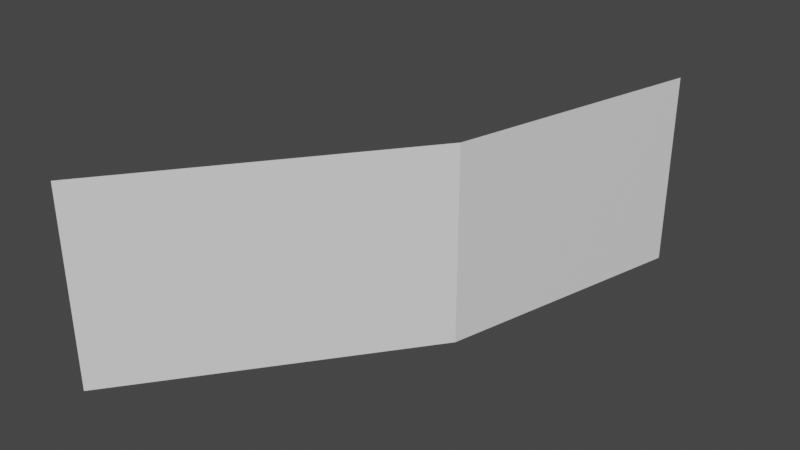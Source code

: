 # Source: Mod_Cliff_LargeRound.blend  (saved by Blender 2.80.75; exported with 4.5.12 LTS)
import bpy
from mathutils import Matrix  # noqa: F401  (used for matrix-valued properties, if any)

bpy.ops.wm.read_factory_settings(use_empty=True)
scene = bpy.context.scene
scene.name = 'Scene'

# ---- collections
col_collection = bpy.data.collections.new('Collection'); scene.collection.children.link(col_collection)

# ---- materials (node trees are filled in below, after node groups)
mat_material = bpy.data.materials.new('Material')
mat_material.alpha_threshold = 0.0
mat_material.use_transparent_shadow = False
mat_material.line_color = (0.0, 0.0, 0.0, 1.0)

# ---- material node trees
mat_material.use_nodes = True; mat_material.node_tree.nodes.clear()
_N = mat_material.node_tree.nodes; _L = mat_material.node_tree.links
n0 = _N.new('ShaderNodeOutputMaterial'); n0.name = 'Material Output'; n0.location = (300, 300)
n1 = _N.new('ShaderNodeBsdfPrincipled'); n1.name = 'Principled BSDF'; n1.location = (10, 300)
n1.distribution = 'GGX'
n1.subsurface_method = 'BURLEY'
n1.inputs[2].default_value = 0.4
n1.inputs[3].default_value = 1.45
n1.inputs[27].default_value = (0.0, 0.0, 0.0, 1.0)
n1.inputs[28].default_value = 1.0
_L.new(n1.outputs[0], n0.inputs[0])
n0.is_active_output = True

# ---- world
world_world = bpy.data.worlds.new('World'); scene.world = world_world
world_world.use_nodes = True; world_world.node_tree.nodes.clear()
_N = world_world.node_tree.nodes; _L = world_world.node_tree.links
n0 = _N.new('ShaderNodeOutputWorld'); n0.name = 'World Output'; n0.location = (300, 300)
n1 = _N.new('ShaderNodeBackground'); n1.name = 'Background'; n1.location = (10, 300)
n1.inputs[0].default_value = (0.05088, 0.05088, 0.05088, 1.0)
_L.new(n1.outputs[0], n0.inputs[0])
n0.is_active_output = True
world_world.color = (0.05088, 0.05088, 0.05088)
world_world.use_sun_shadow = False
world_world.sun_shadow_jitter_overblur = 0.0

# ---- meshes
me_cube = bpy.data.meshes.new('Cube')
me_cube.from_pydata([(-0.5, -0.5, 0.0), (-0.5, -0.5, 0.75), (0.5, 1.5, 0.75), (0.5, 1.5, 0.0), (0.25, 0.5, 3.725e-09), (0.25, 0.5, 0.75)], [], [(5, 4, 3, 2), (0, 4, 5, 1)])
_uv = me_cube.uv_layers.new(name='UVMap')
_uv.uv.foreach_set('vector', [0.0, 1.0, 0.0, 0.7188, 0.375, 0.7188, 0.375, 1.0, 0.0, 0.7188, 0.375, 0.7188, 0.375, 1.0, 0.0, 1.0])
me_cube.materials.append(mat_material)
me_cube.use_remesh_preserve_volume = False
me_cube.use_remesh_preserve_attributes = False
me_cube.use_mirror_vertex_groups = False
me_cube.update()

# ---- objects
ob_model = bpy.data.objects.new('Model', me_cube)

# ---- transforms, parenting, visibility, modifiers, constraints
ob_model.location = (0.0, 0.0, 0.0)
ob_model.lock_rotations_4d = False
ob_model.empty_display_type = 'ARROWS'
ob_model.lineart.crease_threshold = 0.0

# ---- collection membership
col_collection.objects.link(ob_model)

# ---- scene / render settings (as saved in the file)
scene.frame_start = 1; scene.frame_end = 250; scene.frame_set(120)
scene.render.engine = 'BLENDER_EEVEE_NEXT'
scene.cycles.use_denoising = False
scene.cycles.samples = 128
scene.cycles.sampling_pattern = 'TABULATED_SOBOL'
scene.cycles.use_adaptive_sampling = False
scene.cycles.use_light_tree = False
scene.view_settings.view_transform = 'Filmic'
bpy.context.view_layer.update()

# ---- added for rendering (the .blend has no active camera and no usable light): camera, sun
cam_auto = bpy.data.cameras.new('AutoCamera')
cam_auto.lens = 50.0
cam_auto.sensor_width = 36.0
cam_auto.clip_end = 1000.0
ob_auto_camera = bpy.data.objects.new('AutoCamera', cam_auto)
scene.collection.objects.link(ob_auto_camera)
ob_auto_camera.location = (2.18213, -2.11856, 2.12071)
ob_auto_camera.rotation_euler = (1.09748, -7.21219e-08, 0.694738)
scene.camera = ob_auto_camera
light_auto_sun = bpy.data.lights.new('AutoSun', 'SUN')
light_auto_sun.energy = 3.0
light_auto_sun.angle = 0.0523599
ob_auto_sun = bpy.data.objects.new('AutoSun', light_auto_sun)
scene.collection.objects.link(ob_auto_sun)
ob_auto_sun.rotation_euler = (0.872665, 0.174533, 0.523599)
bpy.context.view_layer.update()
